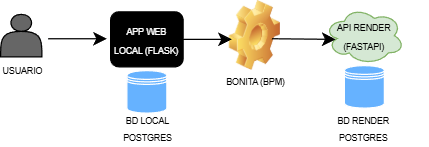

The diagram above was exported from draw.io. Its source (the exported page's mxGraphModel, read from the mxfile embedded in the PNG):
<mxGraphModel dx="825" dy="295" grid="0" gridSize="10" guides="1" tooltips="1" connect="1" arrows="1" fold="1" page="0" pageScale="1" pageWidth="827" pageHeight="1169" math="0" shadow="0">
  <root>
    <mxCell id="0" />
    <mxCell id="1" parent="0" />
    <mxCell id="OqgGedcXTXas65ZQHt-6-1" value="" style="shape=actor;whiteSpace=wrap;html=1;labelBorderColor=none;fillColor=#666666;" vertex="1" parent="1">
      <mxGeometry x="-7" y="162" width="33" height="34" as="geometry" />
    </mxCell>
    <mxCell id="OqgGedcXTXas65ZQHt-6-3" value="" style="endArrow=classic;html=1;rounded=0;fontSize=12;startSize=8;endSize=8;curved=1;" edge="1" parent="1">
      <mxGeometry width="50" height="50" relative="1" as="geometry">
        <mxPoint x="31" y="181.5" as="sourcePoint" />
        <mxPoint x="78" y="181.5" as="targetPoint" />
      </mxGeometry>
    </mxCell>
    <mxCell id="OqgGedcXTXas65ZQHt-6-4" value="" style="shape=datastore;whiteSpace=wrap;html=1;fillColor=#66B2FF;strokeColor=#FFFFFF;" vertex="1" parent="1">
      <mxGeometry x="94" y="207" width="32" height="34" as="geometry" />
    </mxCell>
    <mxCell id="OqgGedcXTXas65ZQHt-6-6" value="" style="shape=image;html=1;verticalLabelPosition=bottom;verticalAlign=top;imageAspect=0;image=img/clipart/Gear_128x128.png" vertex="1" parent="1">
      <mxGeometry x="176" y="151" width="41" height="56" as="geometry" />
    </mxCell>
    <mxCell id="OqgGedcXTXas65ZQHt-6-7" value="&lt;span style=&quot;font-size: 7px;&quot;&gt;API RENDER (FASTAPI)&lt;/span&gt;" style="ellipse;shape=cloud;whiteSpace=wrap;html=1;fillColor=#d5e8d4;strokeColor=#82b366;" vertex="1" parent="1">
      <mxGeometry x="252" y="156" width="64" height="46" as="geometry" />
    </mxCell>
    <mxCell id="OqgGedcXTXas65ZQHt-6-10" value="&lt;div style=&quot;text-align: center;&quot;&gt;&lt;span style=&quot;font-size: 7px;&quot;&gt;BD RENDER&lt;/span&gt;&lt;/div&gt;&lt;div style=&quot;text-align: center;&quot;&gt;&lt;span style=&quot;font-size: 7px;&quot;&gt;POSTGRES&lt;/span&gt;&lt;span style=&quot;font-size: 7px;&quot;&gt;&lt;/span&gt;&lt;/div&gt;" style="text;whiteSpace=wrap;html=1;" vertex="1" parent="1">
      <mxGeometry x="261" y="232" width="74" height="36" as="geometry" />
    </mxCell>
    <mxCell id="OqgGedcXTXas65ZQHt-6-11" value="&lt;div style=&quot;text-align: center;&quot;&gt;&lt;span style=&quot;font-size: 7px;&quot;&gt;BONITA (BPM)&lt;/span&gt;&lt;/div&gt;" style="text;whiteSpace=wrap;html=1;" vertex="1" parent="1">
      <mxGeometry x="172" y="201" width="74" height="36" as="geometry" />
    </mxCell>
    <mxCell id="OqgGedcXTXas65ZQHt-6-12" value="&lt;div style=&quot;text-align: center;&quot;&gt;&lt;span style=&quot;font-size: 7px;&quot;&gt;BD LOCAL POSTGRES&lt;/span&gt;&lt;/div&gt;" style="text;whiteSpace=wrap;html=1;" vertex="1" parent="1">
      <mxGeometry x="73" y="232" width="74" height="36" as="geometry" />
    </mxCell>
    <mxCell id="OqgGedcXTXas65ZQHt-6-13" value="&lt;div style=&quot;text-align: center;&quot;&gt;&lt;span style=&quot;font-size: 7px;&quot;&gt;USUARIO&lt;/span&gt;&lt;/div&gt;&lt;div style=&quot;text-align: center;&quot;&gt;&lt;span style=&quot;font-size: 7px;&quot;&gt;&lt;br&gt;&lt;/span&gt;&lt;/div&gt;" style="text;whiteSpace=wrap;html=1;" vertex="1" parent="1">
      <mxGeometry x="-7" y="192" width="74" height="36" as="geometry" />
    </mxCell>
    <mxCell id="OqgGedcXTXas65ZQHt-6-14" value="&lt;font style=&quot;font-size: 7px;&quot;&gt;APP WEB LOCAL (FLASK)&lt;/font&gt;" style="shape=ext;double=1;rounded=1;whiteSpace=wrap;html=1;fillColor=#000000;fontColor=light-dark(#ffffff, #ededed);" vertex="1" parent="1">
      <mxGeometry x="81" y="160" width="58" height="44" as="geometry" />
    </mxCell>
    <mxCell id="OqgGedcXTXas65ZQHt-6-16" value="" style="endArrow=classic;html=1;rounded=0;fontSize=12;startSize=8;endSize=8;curved=1;exitX=1;exitY=0.5;exitDx=0;exitDy=0;" edge="1" parent="1" source="OqgGedcXTXas65ZQHt-6-14">
      <mxGeometry width="50" height="50" relative="1" as="geometry">
        <mxPoint x="163" y="178.5" as="sourcePoint" />
        <mxPoint x="178" y="182" as="targetPoint" />
      </mxGeometry>
    </mxCell>
    <mxCell id="OqgGedcXTXas65ZQHt-6-17" value="" style="shape=datastore;whiteSpace=wrap;html=1;fillColor=#66B2FF;strokeColor=#FFFFFF;" vertex="1" parent="1">
      <mxGeometry x="268" y="203" width="32" height="34" as="geometry" />
    </mxCell>
    <mxCell id="OqgGedcXTXas65ZQHt-6-18" value="" style="endArrow=classic;html=1;rounded=0;fontSize=12;startSize=8;endSize=8;curved=1;exitX=1;exitY=0.5;exitDx=0;exitDy=0;" edge="1" parent="1">
      <mxGeometry width="50" height="50" relative="1" as="geometry">
        <mxPoint x="210" y="181.5" as="sourcePoint" />
        <mxPoint x="261" y="182" as="targetPoint" />
      </mxGeometry>
    </mxCell>
  </root>
</mxGraphModel>